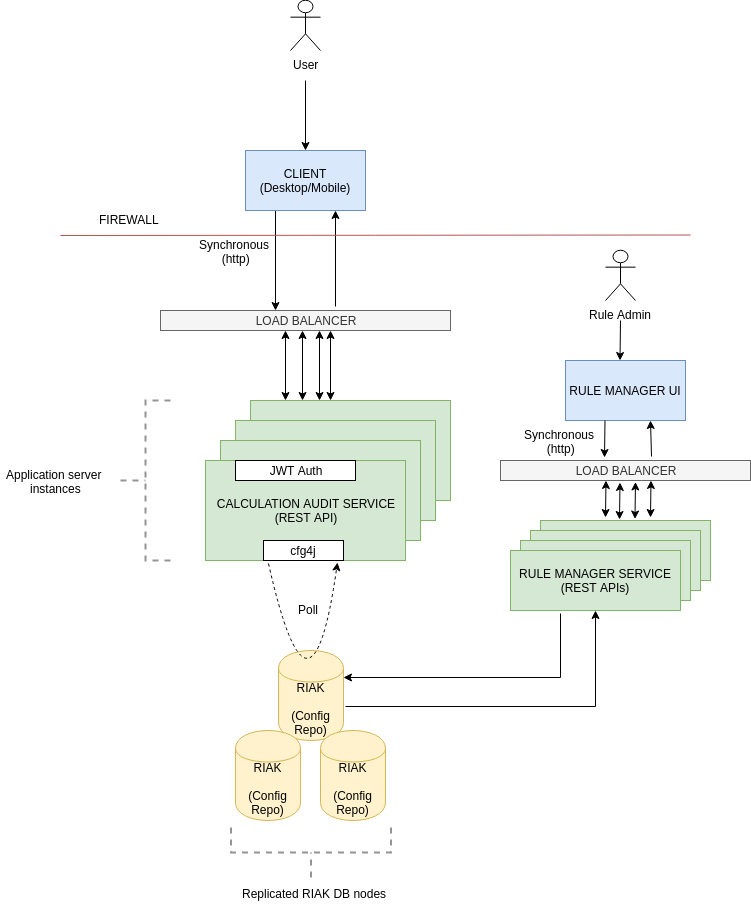

The diagram above was exported from draw.io. Its source (the exported page's mxGraphModel, read from the mxfile embedded in the PNG):
<mxGraphModel dx="1355" dy="827" grid="1" gridSize="10" guides="1" tooltips="1" connect="1" arrows="1" fold="1" page="1" pageScale="1" pageWidth="827" pageHeight="1169" math="0" shadow="0">
  <root>
    <mxCell id="0" />
    <mxCell id="1" parent="0" />
    <mxCell id="4xLnAaLFY6Yt9OQXEFmY-32" value="RULE MANAGER SERVICE&lt;br&gt;(REST APIs)" style="rounded=0;whiteSpace=wrap;html=1;fillColor=#d5e8d4;strokeColor=#82b366;" parent="1" vertex="1">
      <mxGeometry x="610" y="530" width="170" height="60" as="geometry" />
    </mxCell>
    <mxCell id="4xLnAaLFY6Yt9OQXEFmY-31" value="RULE MANAGER SERVICE&lt;br&gt;(REST APIs)" style="rounded=0;whiteSpace=wrap;html=1;fillColor=#d5e8d4;strokeColor=#82b366;" parent="1" vertex="1">
      <mxGeometry x="600" y="540" width="170" height="60" as="geometry" />
    </mxCell>
    <mxCell id="4xLnAaLFY6Yt9OQXEFmY-30" value="RULE MANAGER SERVICE&lt;br&gt;(REST APIs)" style="rounded=0;whiteSpace=wrap;html=1;fillColor=#d5e8d4;strokeColor=#82b366;" parent="1" vertex="1">
      <mxGeometry x="590" y="550" width="170" height="60" as="geometry" />
    </mxCell>
    <mxCell id="fhstSZpA5QjafnH3CfRA-5" style="edgeStyle=orthogonalEdgeStyle;rounded=0;orthogonalLoop=1;jettySize=auto;html=1;exitX=0.25;exitY=1;exitDx=0;exitDy=0;entryX=0.397;entryY=0;entryDx=0;entryDy=0;entryPerimeter=0;" parent="1" source="ruGMIHOUewGlTw_czCCX-1" target="4xLnAaLFY6Yt9OQXEFmY-6" edge="1">
      <mxGeometry relative="1" as="geometry">
        <mxPoint x="360" y="300" as="targetPoint" />
      </mxGeometry>
    </mxCell>
    <mxCell id="ruGMIHOUewGlTw_czCCX-1" value="CLIENT (Desktop/Mobile)" style="rounded=0;whiteSpace=wrap;html=1;fillColor=#dae8fc;strokeColor=#6c8ebf;" parent="1" vertex="1">
      <mxGeometry x="315" y="160" width="120" height="60" as="geometry" />
    </mxCell>
    <mxCell id="ruGMIHOUewGlTw_czCCX-6" value="RIAK&lt;br&gt;&lt;br&gt;(Config Repo)" style="shape=cylinder;whiteSpace=wrap;html=1;boundedLbl=1;backgroundOutline=1;rounded=0;fillColor=#fff2cc;strokeColor=#d6b656;" parent="1" vertex="1">
      <mxGeometry x="348" y="660" width="65" height="90" as="geometry" />
    </mxCell>
    <mxCell id="ruGMIHOUewGlTw_czCCX-13" value="" style="endArrow=classic;html=1;exitX=0.603;exitY=-0.2;exitDx=0;exitDy=0;entryX=0.75;entryY=1;entryDx=0;entryDy=0;exitPerimeter=0;" parent="1" source="4xLnAaLFY6Yt9OQXEFmY-6" target="ruGMIHOUewGlTw_czCCX-1" edge="1">
      <mxGeometry width="50" height="50" relative="1" as="geometry">
        <mxPoint x="360" y="140" as="sourcePoint" />
        <mxPoint x="360" y="230" as="targetPoint" />
      </mxGeometry>
    </mxCell>
    <mxCell id="fhstSZpA5QjafnH3CfRA-4" value="" style="edgeStyle=orthogonalEdgeStyle;rounded=0;orthogonalLoop=1;jettySize=auto;html=1;" parent="1" target="ruGMIHOUewGlTw_czCCX-1" edge="1">
      <mxGeometry relative="1" as="geometry">
        <mxPoint x="375" y="90" as="sourcePoint" />
      </mxGeometry>
    </mxCell>
    <mxCell id="fhstSZpA5QjafnH3CfRA-1" value="User&lt;br&gt;" style="shape=umlActor;verticalLabelPosition=bottom;labelBackgroundColor=#ffffff;verticalAlign=top;html=1;outlineConnect=0;" parent="1" vertex="1">
      <mxGeometry x="360" y="10" width="30" height="50" as="geometry" />
    </mxCell>
    <mxCell id="HdrED3l68t8PnHA-bTFB-2" value="" style="endArrow=classic;html=1;entryX=0.658;entryY=1.017;entryDx=0;entryDy=0;exitX=0.317;exitY=1.033;exitDx=0;exitDy=0;exitPerimeter=0;entryPerimeter=0;curved=1;dashed=1;arcSize=20;" parent="1" source="ruGMIHOUewGlTw_czCCX-5" target="ruGMIHOUewGlTw_czCCX-5" edge="1">
      <mxGeometry width="50" height="50" relative="1" as="geometry">
        <mxPoint x="340" y="362" as="sourcePoint" />
        <mxPoint x="400" y="370" as="targetPoint" />
        <Array as="points">
          <mxPoint x="380" y="760" />
        </Array>
      </mxGeometry>
    </mxCell>
    <mxCell id="HdrED3l68t8PnHA-bTFB-12" value="Poll" style="text;html=1;resizable=0;points=[];align=center;verticalAlign=middle;labelBackgroundColor=#ffffff;" parent="HdrED3l68t8PnHA-bTFB-2" vertex="1" connectable="0">
      <mxGeometry x="-0.7221" y="29" relative="1" as="geometry">
        <mxPoint as="offset" />
      </mxGeometry>
    </mxCell>
    <mxCell id="5Oau0vBGT2fptb7FHM5o-1" value="RULE MANAGER SERVICE&lt;br&gt;(REST APIs)" style="rounded=0;whiteSpace=wrap;html=1;fillColor=#d5e8d4;strokeColor=#82b366;" parent="1" vertex="1">
      <mxGeometry x="580" y="560" width="170" height="60" as="geometry" />
    </mxCell>
    <mxCell id="5Oau0vBGT2fptb7FHM5o-2" value="" style="edgeStyle=segmentEdgeStyle;endArrow=none;html=1;startArrow=classic;startFill=1;endFill=0;exitX=1;exitY=0.3;exitDx=0;exitDy=0;rounded=0;entryX=0.294;entryY=1.05;entryDx=0;entryDy=0;entryPerimeter=0;" parent="1" source="ruGMIHOUewGlTw_czCCX-6" target="5Oau0vBGT2fptb7FHM5o-1" edge="1">
      <mxGeometry width="50" height="50" relative="1" as="geometry">
        <mxPoint x="590" y="480" as="sourcePoint" />
        <mxPoint x="640" y="430" as="targetPoint" />
      </mxGeometry>
    </mxCell>
    <mxCell id="5Oau0vBGT2fptb7FHM5o-4" value="" style="edgeStyle=segmentEdgeStyle;endArrow=classic;html=1;startArrow=none;startFill=0;endFill=1;exitX=1.038;exitY=0.617;exitDx=0;exitDy=0;rounded=0;exitPerimeter=0;" parent="1" source="ruGMIHOUewGlTw_czCCX-6" target="5Oau0vBGT2fptb7FHM5o-1" edge="1">
      <mxGeometry width="50" height="50" relative="1" as="geometry">
        <mxPoint x="460" y="513" as="sourcePoint" />
        <mxPoint x="625" y="400" as="targetPoint" />
      </mxGeometry>
    </mxCell>
    <mxCell id="5Oau0vBGT2fptb7FHM5o-7" value="RULE MANAGER UI" style="rounded=0;whiteSpace=wrap;html=1;fillColor=#dae8fc;strokeColor=#6c8ebf;" parent="1" vertex="1">
      <mxGeometry x="635" y="370" width="120" height="60" as="geometry" />
    </mxCell>
    <mxCell id="5Oau0vBGT2fptb7FHM5o-8" value="Rule Admin" style="shape=umlActor;verticalLabelPosition=bottom;labelBackgroundColor=#ffffff;verticalAlign=top;html=1;outlineConnect=0;" parent="1" vertex="1">
      <mxGeometry x="675" y="260" width="30" height="50" as="geometry" />
    </mxCell>
    <mxCell id="5Oau0vBGT2fptb7FHM5o-15" value="" style="endArrow=classic;html=1;exitX=0.604;exitY=-0.2;exitDx=0;exitDy=0;entryX=0.75;entryY=1;entryDx=0;entryDy=0;exitPerimeter=0;" parent="1" source="4xLnAaLFY6Yt9OQXEFmY-33" edge="1">
      <mxGeometry width="50" height="50" relative="1" as="geometry">
        <mxPoint x="720" y="510" as="sourcePoint" />
        <mxPoint x="720" y="430" as="targetPoint" />
      </mxGeometry>
    </mxCell>
    <mxCell id="5Oau0vBGT2fptb7FHM5o-16" value="" style="endArrow=none;html=1;exitX=0.416;exitY=-0.15;exitDx=0;exitDy=0;entryX=0.75;entryY=1;entryDx=0;entryDy=0;startArrow=classic;startFill=1;endFill=0;exitPerimeter=0;" parent="1" source="4xLnAaLFY6Yt9OQXEFmY-33" edge="1">
      <mxGeometry width="50" height="50" relative="1" as="geometry">
        <mxPoint x="674.5" y="510" as="sourcePoint" />
        <mxPoint x="674.5" y="430" as="targetPoint" />
      </mxGeometry>
    </mxCell>
    <mxCell id="5Oau0vBGT2fptb7FHM5o-18" value="" style="endArrow=none;html=1;exitX=0.75;exitY=0;exitDx=0;exitDy=0;startArrow=classic;startFill=1;endFill=0;" parent="1" edge="1">
      <mxGeometry width="50" height="50" relative="1" as="geometry">
        <mxPoint x="689.5" y="370" as="sourcePoint" />
        <mxPoint x="690" y="330" as="targetPoint" />
      </mxGeometry>
    </mxCell>
    <mxCell id="5Oau0vBGT2fptb7FHM5o-19" value="Synchronous &lt;br&gt;(http)" style="text;html=1;resizable=0;points=[];autosize=1;align=center;verticalAlign=top;spacingTop=-4;" parent="1" vertex="1">
      <mxGeometry x="260" y="245" width="90" height="30" as="geometry" />
    </mxCell>
    <mxCell id="5Oau0vBGT2fptb7FHM5o-20" value="Synchronous &lt;br&gt;(http)" style="text;html=1;resizable=0;points=[];autosize=1;align=center;verticalAlign=top;spacingTop=-4;" parent="1" vertex="1">
      <mxGeometry x="585" y="435" width="90" height="30" as="geometry" />
    </mxCell>
    <mxCell id="4xLnAaLFY6Yt9OQXEFmY-3" value="" style="endArrow=none;html=1;fillColor=#f8cecc;strokeColor=#b85450;" parent="1" edge="1">
      <mxGeometry width="50" height="50" relative="1" as="geometry">
        <mxPoint x="130" y="245" as="sourcePoint" />
        <mxPoint x="760" y="244.5" as="targetPoint" />
      </mxGeometry>
    </mxCell>
    <mxCell id="4xLnAaLFY6Yt9OQXEFmY-6" value="LOAD BALANCER" style="rounded=0;whiteSpace=wrap;html=1;fillColor=#f5f5f5;strokeColor=#666666;fontColor=#333333;" parent="1" vertex="1">
      <mxGeometry x="230" y="320" width="290" height="20" as="geometry" />
    </mxCell>
    <mxCell id="4xLnAaLFY6Yt9OQXEFmY-19" value="VALIDATOR SERVICE&lt;br&gt;(REST API)" style="rounded=0;whiteSpace=wrap;html=1;fillColor=#d5e8d4;strokeColor=#82b366;" parent="1" vertex="1">
      <mxGeometry x="320" y="410" width="200" height="100" as="geometry" />
    </mxCell>
    <mxCell id="4xLnAaLFY6Yt9OQXEFmY-20" value="VALIDATOR SERVICE&lt;br&gt;(REST API)" style="rounded=0;whiteSpace=wrap;html=1;fillColor=#d5e8d4;strokeColor=#82b366;" parent="1" vertex="1">
      <mxGeometry x="305" y="430" width="200" height="100" as="geometry" />
    </mxCell>
    <mxCell id="4xLnAaLFY6Yt9OQXEFmY-21" value="VALIDATOR SERVICE&lt;br&gt;(REST API)" style="rounded=0;whiteSpace=wrap;html=1;fillColor=#d5e8d4;strokeColor=#82b366;" parent="1" vertex="1">
      <mxGeometry x="290" y="450" width="200" height="100" as="geometry" />
    </mxCell>
    <mxCell id="ruGMIHOUewGlTw_czCCX-5" value="CALCULATION AUDIT SERVICE&lt;br&gt;(REST API)" style="rounded=0;whiteSpace=wrap;html=1;fillColor=#d5e8d4;strokeColor=#82b366;" parent="1" vertex="1">
      <mxGeometry x="275" y="470" width="200" height="100" as="geometry" />
    </mxCell>
    <mxCell id="4xLnAaLFY6Yt9OQXEFmY-11" value="JWT Auth" style="rounded=0;whiteSpace=wrap;html=1;" parent="1" vertex="1">
      <mxGeometry x="305" y="470" width="120" height="20" as="geometry" />
    </mxCell>
    <mxCell id="4xLnAaLFY6Yt9OQXEFmY-9" value="cfg4j" style="rounded=0;whiteSpace=wrap;html=1;" parent="1" vertex="1">
      <mxGeometry x="333" y="550" width="80" height="20" as="geometry" />
    </mxCell>
    <mxCell id="4xLnAaLFY6Yt9OQXEFmY-22" style="edgeStyle=orthogonalEdgeStyle;rounded=0;orthogonalLoop=1;jettySize=auto;html=1;entryX=0.175;entryY=0;entryDx=0;entryDy=0;entryPerimeter=0;startArrow=classic;startFill=1;" parent="1" target="4xLnAaLFY6Yt9OQXEFmY-19" edge="1">
      <mxGeometry relative="1" as="geometry">
        <mxPoint x="355" y="330" as="targetPoint" />
        <mxPoint x="355" y="340" as="sourcePoint" />
      </mxGeometry>
    </mxCell>
    <mxCell id="4xLnAaLFY6Yt9OQXEFmY-26" style="edgeStyle=orthogonalEdgeStyle;rounded=0;orthogonalLoop=1;jettySize=auto;html=1;entryX=0.175;entryY=0;entryDx=0;entryDy=0;entryPerimeter=0;startArrow=classic;startFill=1;" parent="1" edge="1">
      <mxGeometry relative="1" as="geometry">
        <mxPoint x="372" y="410" as="targetPoint" />
        <mxPoint x="372" y="340" as="sourcePoint" />
      </mxGeometry>
    </mxCell>
    <mxCell id="4xLnAaLFY6Yt9OQXEFmY-27" style="edgeStyle=orthogonalEdgeStyle;rounded=0;orthogonalLoop=1;jettySize=auto;html=1;entryX=0.175;entryY=0;entryDx=0;entryDy=0;entryPerimeter=0;startArrow=classic;startFill=1;" parent="1" edge="1">
      <mxGeometry relative="1" as="geometry">
        <mxPoint x="389" y="410" as="targetPoint" />
        <mxPoint x="389" y="340" as="sourcePoint" />
      </mxGeometry>
    </mxCell>
    <mxCell id="4xLnAaLFY6Yt9OQXEFmY-28" style="edgeStyle=orthogonalEdgeStyle;rounded=0;orthogonalLoop=1;jettySize=auto;html=1;entryX=0.175;entryY=0;entryDx=0;entryDy=0;entryPerimeter=0;startArrow=classic;startFill=1;" parent="1" edge="1">
      <mxGeometry relative="1" as="geometry">
        <mxPoint x="400" y="410" as="targetPoint" />
        <mxPoint x="400" y="340" as="sourcePoint" />
      </mxGeometry>
    </mxCell>
    <mxCell id="4xLnAaLFY6Yt9OQXEFmY-29" value="FIREWALL&lt;br&gt;" style="text;html=1;resizable=0;points=[];autosize=1;align=left;verticalAlign=top;spacingTop=-4;" parent="1" vertex="1">
      <mxGeometry x="167" y="220" width="80" height="20" as="geometry" />
    </mxCell>
    <mxCell id="4xLnAaLFY6Yt9OQXEFmY-33" value="LOAD BALANCER" style="rounded=0;whiteSpace=wrap;html=1;fillColor=#f5f5f5;strokeColor=#666666;fontColor=#333333;" parent="1" vertex="1">
      <mxGeometry x="570" y="470" width="250" height="20" as="geometry" />
    </mxCell>
    <mxCell id="4xLnAaLFY6Yt9OQXEFmY-37" value="" style="endArrow=classic;html=1;exitX=0.416;exitY=-0.15;exitDx=0;exitDy=0;entryX=0.75;entryY=1;entryDx=0;entryDy=0;startArrow=classic;startFill=1;endFill=1;exitPerimeter=0;" parent="1" edge="1">
      <mxGeometry width="50" height="50" relative="1" as="geometry">
        <mxPoint x="675" y="527" as="sourcePoint" />
        <mxPoint x="675.5" y="490" as="targetPoint" />
      </mxGeometry>
    </mxCell>
    <mxCell id="4xLnAaLFY6Yt9OQXEFmY-40" value="" style="endArrow=classic;html=1;exitX=0.416;exitY=-0.15;exitDx=0;exitDy=0;entryX=0.75;entryY=1;entryDx=0;entryDy=0;startArrow=classic;startFill=1;endFill=1;exitPerimeter=0;" parent="1" edge="1">
      <mxGeometry width="50" height="50" relative="1" as="geometry">
        <mxPoint x="689" y="529" as="sourcePoint" />
        <mxPoint x="689.5" y="492" as="targetPoint" />
      </mxGeometry>
    </mxCell>
    <mxCell id="4xLnAaLFY6Yt9OQXEFmY-41" value="" style="endArrow=classic;html=1;exitX=0.416;exitY=-0.15;exitDx=0;exitDy=0;entryX=0.75;entryY=1;entryDx=0;entryDy=0;startArrow=classic;startFill=1;endFill=1;exitPerimeter=0;" parent="1" edge="1">
      <mxGeometry width="50" height="50" relative="1" as="geometry">
        <mxPoint x="704.5" y="528.5" as="sourcePoint" />
        <mxPoint x="705" y="491.5" as="targetPoint" />
      </mxGeometry>
    </mxCell>
    <mxCell id="4xLnAaLFY6Yt9OQXEFmY-42" value="" style="endArrow=classic;html=1;exitX=0.416;exitY=-0.15;exitDx=0;exitDy=0;entryX=0.75;entryY=1;entryDx=0;entryDy=0;startArrow=classic;startFill=1;endFill=1;exitPerimeter=0;" parent="1" edge="1">
      <mxGeometry width="50" height="50" relative="1" as="geometry">
        <mxPoint x="720" y="527" as="sourcePoint" />
        <mxPoint x="720.5" y="490" as="targetPoint" />
      </mxGeometry>
    </mxCell>
    <mxCell id="4xLnAaLFY6Yt9OQXEFmY-47" value="RIAK&lt;br&gt;&lt;br&gt;(Config Repo)" style="shape=cylinder;whiteSpace=wrap;html=1;boundedLbl=1;backgroundOutline=1;rounded=0;fillColor=#fff2cc;strokeColor=#d6b656;" parent="1" vertex="1">
      <mxGeometry x="390" y="740" width="65" height="90" as="geometry" />
    </mxCell>
    <mxCell id="4xLnAaLFY6Yt9OQXEFmY-48" value="RIAK&lt;br&gt;&lt;br&gt;(Config Repo)" style="shape=cylinder;whiteSpace=wrap;html=1;boundedLbl=1;backgroundOutline=1;rounded=0;fillColor=#fff2cc;strokeColor=#d6b656;" parent="1" vertex="1">
      <mxGeometry x="305" y="740" width="65" height="90" as="geometry" />
    </mxCell>
    <mxCell id="4xLnAaLFY6Yt9OQXEFmY-50" value="Replicated RIAK DB nodes" style="text;html=1;resizable=0;points=[];autosize=1;align=left;verticalAlign=top;spacingTop=-4;" parent="1" vertex="1">
      <mxGeometry x="310" y="894" width="160" height="20" as="geometry" />
    </mxCell>
    <mxCell id="4xLnAaLFY6Yt9OQXEFmY-51" value="" style="strokeWidth=2;html=1;shape=mxgraph.flowchart.annotation_2;align=left;pointerEvents=1;fillColor=none;dashed=1;strokeColor=#949494;" parent="1" vertex="1">
      <mxGeometry x="190" y="410" width="50" height="160" as="geometry" />
    </mxCell>
    <mxCell id="4xLnAaLFY6Yt9OQXEFmY-53" value="Application server &lt;br&gt;instances" style="text;html=1;resizable=0;points=[];autosize=1;align=center;verticalAlign=top;spacingTop=-4;" parent="1" vertex="1">
      <mxGeometry x="70" y="475" width="110" height="30" as="geometry" />
    </mxCell>
    <mxCell id="4xLnAaLFY6Yt9OQXEFmY-54" value="" style="strokeWidth=2;html=1;shape=mxgraph.flowchart.annotation_2;align=left;pointerEvents=1;fillColor=none;dashed=1;strokeColor=#949494;direction=north;" parent="1" vertex="1">
      <mxGeometry x="300.5" y="837" width="160" height="50" as="geometry" />
    </mxCell>
  </root>
</mxGraphModel>